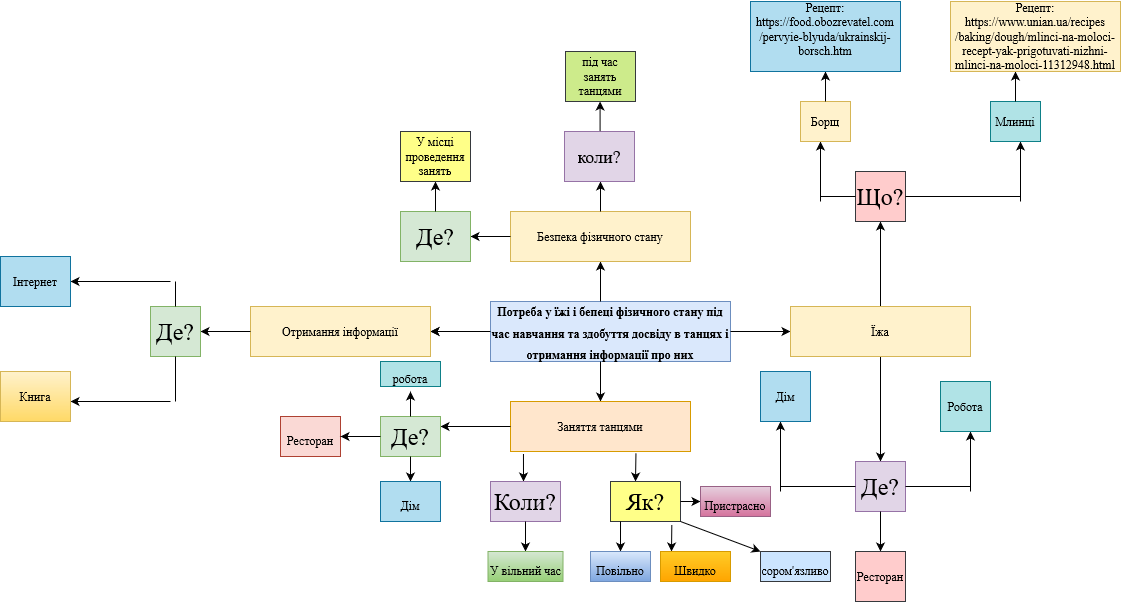

The diagram above was exported from draw.io. Its source (the exported page's mxGraphModel, read from the mxfile embedded in the PNG):
<mxGraphModel dx="1422" dy="749" grid="1" gridSize="10" guides="1" tooltips="1" connect="1" arrows="1" fold="1" page="1" pageScale="1" pageWidth="1169" pageHeight="1654" math="0" shadow="0">
  <root>
    <mxCell id="0" />
    <mxCell id="1" parent="0" />
    <mxCell id="L1BZked63yNuJEHoVPTp-17" value="" style="edgeStyle=orthogonalEdgeStyle;rounded=0;orthogonalLoop=1;jettySize=auto;html=1;fontFamily=Times New Roman;fontSize=24;" parent="1" source="L1BZked63yNuJEHoVPTp-1" target="L1BZked63yNuJEHoVPTp-7" edge="1">
      <mxGeometry relative="1" as="geometry" />
    </mxCell>
    <mxCell id="L1BZked63yNuJEHoVPTp-1" value="&lt;h2 dir=&quot;auto&quot;&gt;&lt;font style=&quot;font-size: 12px;&quot; face=&quot;Times New Roman&quot;&gt;Потреба у їжі і бепеці фізичного стану під час навчання та здобуття досвіду в танцях і отримання інформації про них&lt;/font&gt;&lt;/h2&gt;" style="rounded=0;whiteSpace=wrap;html=1;fillColor=#dae8fc;strokeColor=#6c8ebf;" parent="1" vertex="1">
      <mxGeometry x="510" y="340" width="240" height="60" as="geometry" />
    </mxCell>
    <mxCell id="L1BZked63yNuJEHoVPTp-2" value="" style="endArrow=classic;html=1;rounded=0;fontFamily=Times New Roman;fontSize=12;" parent="1" edge="1">
      <mxGeometry width="50" height="50" relative="1" as="geometry">
        <mxPoint x="620" y="340" as="sourcePoint" />
        <mxPoint x="620" y="300" as="targetPoint" />
      </mxGeometry>
    </mxCell>
    <mxCell id="L1BZked63yNuJEHoVPTp-3" value="Безпека фізичного стану" style="rounded=0;whiteSpace=wrap;html=1;fontFamily=Times New Roman;fontSize=12;fillColor=#fff2cc;strokeColor=#d6b656;" parent="1" vertex="1">
      <mxGeometry x="530" y="250" width="180" height="50" as="geometry" />
    </mxCell>
    <mxCell id="L1BZked63yNuJEHoVPTp-4" value="" style="endArrow=classic;html=1;rounded=0;fontFamily=Times New Roman;fontSize=12;exitX=1;exitY=0.5;exitDx=0;exitDy=0;" parent="1" source="L1BZked63yNuJEHoVPTp-1" edge="1">
      <mxGeometry width="50" height="50" relative="1" as="geometry">
        <mxPoint x="630" y="380" as="sourcePoint" />
        <mxPoint x="810" y="370" as="targetPoint" />
      </mxGeometry>
    </mxCell>
    <mxCell id="L1BZked63yNuJEHoVPTp-6" value="" style="endArrow=classic;html=1;rounded=0;fontFamily=Times New Roman;fontSize=12;exitX=0;exitY=0.5;exitDx=0;exitDy=0;" parent="1" source="L1BZked63yNuJEHoVPTp-1" edge="1">
      <mxGeometry width="50" height="50" relative="1" as="geometry">
        <mxPoint x="630" y="380" as="sourcePoint" />
        <mxPoint x="450" y="370" as="targetPoint" />
      </mxGeometry>
    </mxCell>
    <mxCell id="L1BZked63yNuJEHoVPTp-7" value="Отримання інформації" style="rounded=0;whiteSpace=wrap;html=1;fontFamily=Times New Roman;fontSize=12;fillColor=#fff2cc;strokeColor=#d6b656;" parent="1" vertex="1">
      <mxGeometry x="270" y="345" width="180" height="50" as="geometry" />
    </mxCell>
    <mxCell id="L1BZked63yNuJEHoVPTp-8" value="" style="endArrow=classic;html=1;rounded=0;fontFamily=Times New Roman;fontSize=12;" parent="1" edge="1">
      <mxGeometry width="50" height="50" relative="1" as="geometry">
        <mxPoint x="620" y="400" as="sourcePoint" />
        <mxPoint x="620" y="440" as="targetPoint" />
      </mxGeometry>
    </mxCell>
    <mxCell id="L1BZked63yNuJEHoVPTp-9" value="Заняття танцями" style="rounded=0;whiteSpace=wrap;html=1;fontFamily=Times New Roman;fontSize=12;fillColor=#ffe6cc;strokeColor=#d79b00;" parent="1" vertex="1">
      <mxGeometry x="530" y="440" width="180" height="50" as="geometry" />
    </mxCell>
    <mxCell id="L1BZked63yNuJEHoVPTp-10" value="" style="endArrow=classic;html=1;rounded=0;fontFamily=Times New Roman;fontSize=12;exitX=0;exitY=0.5;exitDx=0;exitDy=0;" parent="1" source="L1BZked63yNuJEHoVPTp-7" edge="1">
      <mxGeometry width="50" height="50" relative="1" as="geometry">
        <mxPoint x="630" y="380" as="sourcePoint" />
        <mxPoint x="220" y="370" as="targetPoint" />
      </mxGeometry>
    </mxCell>
    <mxCell id="L1BZked63yNuJEHoVPTp-12" value="&lt;font style=&quot;font-size: 24px;&quot;&gt;Де?&lt;/font&gt;" style="rounded=0;whiteSpace=wrap;html=1;fontFamily=Times New Roman;fontSize=12;fillColor=#d5e8d4;strokeColor=#82b366;" parent="1" vertex="1">
      <mxGeometry x="170" y="345" width="50" height="50" as="geometry" />
    </mxCell>
    <mxCell id="L1BZked63yNuJEHoVPTp-18" value="" style="endArrow=none;html=1;rounded=0;fontFamily=Times New Roman;fontSize=24;exitX=0.5;exitY=0;exitDx=0;exitDy=0;" parent="1" source="L1BZked63yNuJEHoVPTp-12" edge="1">
      <mxGeometry width="50" height="50" relative="1" as="geometry">
        <mxPoint x="510" y="380" as="sourcePoint" />
        <mxPoint x="195" y="320" as="targetPoint" />
      </mxGeometry>
    </mxCell>
    <mxCell id="L1BZked63yNuJEHoVPTp-19" value="" style="endArrow=classic;html=1;rounded=0;fontFamily=Times New Roman;fontSize=24;" parent="1" edge="1">
      <mxGeometry width="50" height="50" relative="1" as="geometry">
        <mxPoint x="190" y="320" as="sourcePoint" />
        <mxPoint x="90" y="320" as="targetPoint" />
      </mxGeometry>
    </mxCell>
    <mxCell id="L1BZked63yNuJEHoVPTp-20" value="Інтернет" style="rounded=0;whiteSpace=wrap;html=1;fontFamily=Times New Roman;fontSize=12;fillColor=#b1ddf0;strokeColor=#10739e;" parent="1" vertex="1">
      <mxGeometry x="20" y="295" width="70" height="50" as="geometry" />
    </mxCell>
    <mxCell id="L1BZked63yNuJEHoVPTp-21" value="" style="endArrow=none;html=1;rounded=0;fontFamily=Times New Roman;fontSize=24;exitX=0.5;exitY=1;exitDx=0;exitDy=0;" parent="1" source="L1BZked63yNuJEHoVPTp-12" edge="1">
      <mxGeometry width="50" height="50" relative="1" as="geometry">
        <mxPoint x="510" y="380" as="sourcePoint" />
        <mxPoint x="195" y="440" as="targetPoint" />
      </mxGeometry>
    </mxCell>
    <mxCell id="L1BZked63yNuJEHoVPTp-22" value="" style="endArrow=classic;html=1;rounded=0;fontFamily=Times New Roman;fontSize=24;" parent="1" edge="1">
      <mxGeometry width="50" height="50" relative="1" as="geometry">
        <mxPoint x="190" y="440" as="sourcePoint" />
        <mxPoint x="90" y="440" as="targetPoint" />
      </mxGeometry>
    </mxCell>
    <mxCell id="L1BZked63yNuJEHoVPTp-23" value="Книга" style="rounded=0;whiteSpace=wrap;html=1;fontFamily=Times New Roman;fontSize=12;fillColor=#fff2cc;gradientColor=#ffd966;strokeColor=#d6b656;" parent="1" vertex="1">
      <mxGeometry x="20" y="410" width="70" height="50" as="geometry" />
    </mxCell>
    <mxCell id="L1BZked63yNuJEHoVPTp-25" value="" style="endArrow=classic;html=1;rounded=0;fontFamily=Times New Roman;fontSize=24;exitX=0.5;exitY=0;exitDx=0;exitDy=0;" parent="1" source="L1BZked63yNuJEHoVPTp-5" edge="1">
      <mxGeometry width="50" height="50" relative="1" as="geometry">
        <mxPoint x="510" y="380" as="sourcePoint" />
        <mxPoint x="900" y="260" as="targetPoint" />
      </mxGeometry>
    </mxCell>
    <mxCell id="L1BZked63yNuJEHoVPTp-26" value="" style="endArrow=classic;html=1;rounded=0;fontFamily=Times New Roman;fontSize=24;" parent="1" edge="1">
      <mxGeometry width="50" height="50" relative="1" as="geometry">
        <mxPoint x="900" y="390" as="sourcePoint" />
        <mxPoint x="900" y="500" as="targetPoint" />
      </mxGeometry>
    </mxCell>
    <mxCell id="L1BZked63yNuJEHoVPTp-5" value="Їжа" style="rounded=0;whiteSpace=wrap;html=1;fontFamily=Times New Roman;fontSize=12;fillColor=#fff2cc;strokeColor=#d6b656;" parent="1" vertex="1">
      <mxGeometry x="810" y="345" width="180" height="50" as="geometry" />
    </mxCell>
    <mxCell id="L1BZked63yNuJEHoVPTp-27" value="&lt;font style=&quot;font-size: 24px;&quot;&gt;Де?&lt;/font&gt;" style="rounded=0;whiteSpace=wrap;html=1;fontFamily=Times New Roman;fontSize=12;fillColor=#e1d5e7;strokeColor=#9673a6;" parent="1" vertex="1">
      <mxGeometry x="875" y="500" width="50" height="50" as="geometry" />
    </mxCell>
    <mxCell id="L1BZked63yNuJEHoVPTp-28" value="" style="endArrow=none;html=1;rounded=0;fontFamily=Times New Roman;fontSize=24;entryX=0;entryY=0.5;entryDx=0;entryDy=0;" parent="1" target="L1BZked63yNuJEHoVPTp-27" edge="1">
      <mxGeometry width="50" height="50" relative="1" as="geometry">
        <mxPoint x="800" y="525" as="sourcePoint" />
        <mxPoint x="600" y="330" as="targetPoint" />
      </mxGeometry>
    </mxCell>
    <mxCell id="L1BZked63yNuJEHoVPTp-29" value="" style="endArrow=classic;html=1;rounded=0;fontFamily=Times New Roman;fontSize=24;" parent="1" edge="1">
      <mxGeometry width="50" height="50" relative="1" as="geometry">
        <mxPoint x="800" y="530" as="sourcePoint" />
        <mxPoint x="800" y="460" as="targetPoint" />
      </mxGeometry>
    </mxCell>
    <mxCell id="L1BZked63yNuJEHoVPTp-30" value="Дім" style="rounded=0;whiteSpace=wrap;html=1;fontFamily=Times New Roman;fontSize=12;fillColor=#b1ddf0;strokeColor=#10739e;" parent="1" vertex="1">
      <mxGeometry x="780" y="410" width="50" height="50" as="geometry" />
    </mxCell>
    <mxCell id="L1BZked63yNuJEHoVPTp-32" value="" style="endArrow=none;html=1;rounded=0;fontFamily=Times New Roman;fontSize=24;exitX=1;exitY=0.5;exitDx=0;exitDy=0;" parent="1" source="L1BZked63yNuJEHoVPTp-27" edge="1">
      <mxGeometry width="50" height="50" relative="1" as="geometry">
        <mxPoint x="550" y="380" as="sourcePoint" />
        <mxPoint x="990" y="525" as="targetPoint" />
      </mxGeometry>
    </mxCell>
    <mxCell id="L1BZked63yNuJEHoVPTp-33" value="" style="endArrow=classic;html=1;rounded=0;fontFamily=Times New Roman;fontSize=24;" parent="1" edge="1">
      <mxGeometry width="50" height="50" relative="1" as="geometry">
        <mxPoint x="990" y="530" as="sourcePoint" />
        <mxPoint x="990" y="470" as="targetPoint" />
      </mxGeometry>
    </mxCell>
    <mxCell id="L1BZked63yNuJEHoVPTp-34" value="Робота" style="rounded=0;whiteSpace=wrap;html=1;fontFamily=Times New Roman;fontSize=12;fillColor=#b0e3e6;strokeColor=#0e8088;" parent="1" vertex="1">
      <mxGeometry x="960" y="420" width="50" height="50" as="geometry" />
    </mxCell>
    <mxCell id="L1BZked63yNuJEHoVPTp-35" value="" style="endArrow=classic;html=1;rounded=0;fontFamily=Times New Roman;fontSize=24;exitX=0.5;exitY=1;exitDx=0;exitDy=0;" parent="1" source="L1BZked63yNuJEHoVPTp-27" edge="1">
      <mxGeometry width="50" height="50" relative="1" as="geometry">
        <mxPoint x="550" y="450" as="sourcePoint" />
        <mxPoint x="900" y="590" as="targetPoint" />
      </mxGeometry>
    </mxCell>
    <mxCell id="L1BZked63yNuJEHoVPTp-36" value="Ресторан" style="rounded=0;whiteSpace=wrap;html=1;fontFamily=Times New Roman;fontSize=12;fillColor=#ffcccc;strokeColor=#36393d;" parent="1" vertex="1">
      <mxGeometry x="875" y="590" width="50" height="50" as="geometry" />
    </mxCell>
    <mxCell id="L1BZked63yNuJEHoVPTp-37" value="&lt;font style=&quot;font-size: 24px;&quot;&gt;Що?&lt;/font&gt;" style="rounded=0;whiteSpace=wrap;html=1;fontFamily=Times New Roman;fontSize=12;fillColor=#ffcccc;strokeColor=#36393d;" parent="1" vertex="1">
      <mxGeometry x="875" y="210" width="50" height="50" as="geometry" />
    </mxCell>
    <mxCell id="L1BZked63yNuJEHoVPTp-38" value="" style="endArrow=none;html=1;rounded=0;fontFamily=Times New Roman;fontSize=24;entryX=0;entryY=0.5;entryDx=0;entryDy=0;" parent="1" target="L1BZked63yNuJEHoVPTp-37" edge="1">
      <mxGeometry width="50" height="50" relative="1" as="geometry">
        <mxPoint x="840" y="235" as="sourcePoint" />
        <mxPoint x="640" y="380" as="targetPoint" />
      </mxGeometry>
    </mxCell>
    <mxCell id="L1BZked63yNuJEHoVPTp-39" value="" style="endArrow=classic;html=1;rounded=0;fontFamily=Times New Roman;fontSize=24;" parent="1" edge="1">
      <mxGeometry width="50" height="50" relative="1" as="geometry">
        <mxPoint x="840" y="240" as="sourcePoint" />
        <mxPoint x="840" y="180" as="targetPoint" />
      </mxGeometry>
    </mxCell>
    <mxCell id="L1BZked63yNuJEHoVPTp-41" value="" style="endArrow=none;html=1;rounded=0;fontFamily=Times New Roman;fontSize=24;entryX=1;entryY=0.5;entryDx=0;entryDy=0;" parent="1" target="L1BZked63yNuJEHoVPTp-37" edge="1">
      <mxGeometry width="50" height="50" relative="1" as="geometry">
        <mxPoint x="1040" y="235" as="sourcePoint" />
        <mxPoint x="640" y="380" as="targetPoint" />
      </mxGeometry>
    </mxCell>
    <mxCell id="L1BZked63yNuJEHoVPTp-42" value="" style="endArrow=classic;html=1;rounded=0;fontFamily=Times New Roman;fontSize=24;" parent="1" edge="1">
      <mxGeometry width="50" height="50" relative="1" as="geometry">
        <mxPoint x="1040" y="240" as="sourcePoint" />
        <mxPoint x="1040" y="180" as="targetPoint" />
      </mxGeometry>
    </mxCell>
    <mxCell id="L1BZked63yNuJEHoVPTp-43" value="Борщ" style="rounded=0;whiteSpace=wrap;html=1;fontFamily=Times New Roman;fontSize=12;fillColor=#fff2cc;strokeColor=#d6b656;" parent="1" vertex="1">
      <mxGeometry x="820" y="140" width="50" height="40" as="geometry" />
    </mxCell>
    <mxCell id="L1BZked63yNuJEHoVPTp-44" value="Млинці" style="rounded=0;whiteSpace=wrap;html=1;fontFamily=Times New Roman;fontSize=12;fillColor=#b0e3e6;strokeColor=#0e8088;" parent="1" vertex="1">
      <mxGeometry x="1010" y="140" width="50" height="40" as="geometry" />
    </mxCell>
    <mxCell id="L1BZked63yNuJEHoVPTp-45" value="" style="endArrow=classic;html=1;rounded=0;fontFamily=Times New Roman;fontSize=24;exitX=0.5;exitY=0;exitDx=0;exitDy=0;entryX=0.5;entryY=1;entryDx=0;entryDy=0;" parent="1" source="L1BZked63yNuJEHoVPTp-43" target="L1BZked63yNuJEHoVPTp-46" edge="1">
      <mxGeometry width="50" height="50" relative="1" as="geometry">
        <mxPoint x="570" y="280" as="sourcePoint" />
        <mxPoint x="845" y="120" as="targetPoint" />
      </mxGeometry>
    </mxCell>
    <mxCell id="L1BZked63yNuJEHoVPTp-46" value="&lt;div&gt;Рецепт:&lt;/div&gt;&lt;div&gt;https://food.obozrevatel.com/pervyie-blyuda/ukrainskij-borsch.htm&lt;br&gt;&lt;/div&gt;&lt;div&gt;&lt;br&gt;&lt;/div&gt;" style="rounded=0;whiteSpace=wrap;html=1;fontFamily=Times New Roman;fontSize=12;fillColor=#b1ddf0;strokeColor=#10739e;" parent="1" vertex="1">
      <mxGeometry x="770" y="40" width="150" height="70" as="geometry" />
    </mxCell>
    <mxCell id="L1BZked63yNuJEHoVPTp-48" value="" style="endArrow=classic;html=1;rounded=0;fontFamily=Times New Roman;fontSize=24;exitX=0.5;exitY=0;exitDx=0;exitDy=0;" parent="1" source="L1BZked63yNuJEHoVPTp-44" edge="1">
      <mxGeometry width="50" height="50" relative="1" as="geometry">
        <mxPoint x="660" y="280" as="sourcePoint" />
        <mxPoint x="1035" y="110" as="targetPoint" />
      </mxGeometry>
    </mxCell>
    <mxCell id="L1BZked63yNuJEHoVPTp-51" value="&lt;div&gt;Рецепт:&lt;/div&gt;https://www.unian.ua/recipes/baking/dough/mlinci-na-moloci-recept-yak-prigotuvati-nizhni-mlinci-na-moloci-11312948.html" style="rounded=0;whiteSpace=wrap;html=1;fontFamily=Times New Roman;fontSize=12;fillColor=#fff2cc;strokeColor=#d6b656;" parent="1" vertex="1">
      <mxGeometry x="970" y="40" width="170" height="70" as="geometry" />
    </mxCell>
    <mxCell id="L1BZked63yNuJEHoVPTp-52" value="" style="endArrow=classic;html=1;rounded=0;fontFamily=Times New Roman;fontSize=24;exitX=0.5;exitY=0;exitDx=0;exitDy=0;" parent="1" source="L1BZked63yNuJEHoVPTp-3" edge="1">
      <mxGeometry width="50" height="50" relative="1" as="geometry">
        <mxPoint x="650" y="320" as="sourcePoint" />
        <mxPoint x="620" y="220" as="targetPoint" />
      </mxGeometry>
    </mxCell>
    <mxCell id="L1BZked63yNuJEHoVPTp-54" value="&lt;font style=&quot;font-size: 18px;&quot;&gt;коли?&lt;/font&gt;" style="rounded=0;whiteSpace=wrap;html=1;fontFamily=Times New Roman;fontSize=12;fillColor=#e1d5e7;strokeColor=#9673a6;" parent="1" vertex="1">
      <mxGeometry x="584" y="170" width="70" height="50" as="geometry" />
    </mxCell>
    <mxCell id="L1BZked63yNuJEHoVPTp-55" value="" style="endArrow=classic;html=1;rounded=0;fontFamily=Times New Roman;fontSize=24;exitX=0.5;exitY=0;exitDx=0;exitDy=0;" parent="1" edge="1">
      <mxGeometry width="50" height="50" relative="1" as="geometry">
        <mxPoint x="619.5799999999999" y="170" as="sourcePoint" />
        <mxPoint x="619.5799999999999" y="140" as="targetPoint" />
      </mxGeometry>
    </mxCell>
    <mxCell id="L1BZked63yNuJEHoVPTp-56" value="під час занять танцями" style="rounded=0;whiteSpace=wrap;html=1;fontFamily=Times New Roman;fontSize=12;fillColor=#cdeb8b;strokeColor=#36393d;" parent="1" vertex="1">
      <mxGeometry x="585" y="90" width="70" height="50" as="geometry" />
    </mxCell>
    <mxCell id="L1BZked63yNuJEHoVPTp-58" value="" style="endArrow=classic;html=1;rounded=0;fontFamily=Times New Roman;fontSize=18;exitX=0;exitY=0.5;exitDx=0;exitDy=0;" parent="1" source="L1BZked63yNuJEHoVPTp-3" edge="1">
      <mxGeometry width="50" height="50" relative="1" as="geometry">
        <mxPoint x="580" y="300" as="sourcePoint" />
        <mxPoint x="490" y="275" as="targetPoint" />
      </mxGeometry>
    </mxCell>
    <mxCell id="L1BZked63yNuJEHoVPTp-59" value="&lt;font style=&quot;font-size: 24px;&quot;&gt;Де&lt;/font&gt;&lt;font style=&quot;font-size: 24px;&quot;&gt;?&lt;/font&gt;" style="rounded=0;whiteSpace=wrap;html=1;fontFamily=Times New Roman;fontSize=12;fillColor=#d5e8d4;strokeColor=#82b366;" parent="1" vertex="1">
      <mxGeometry x="420" y="250" width="70" height="50" as="geometry" />
    </mxCell>
    <mxCell id="L1BZked63yNuJEHoVPTp-60" value="" style="endArrow=classic;html=1;rounded=0;fontFamily=Times New Roman;fontSize=24;exitX=0.5;exitY=0;exitDx=0;exitDy=0;" parent="1" source="L1BZked63yNuJEHoVPTp-59" edge="1">
      <mxGeometry width="50" height="50" relative="1" as="geometry">
        <mxPoint x="580" y="300" as="sourcePoint" />
        <mxPoint x="455" y="220" as="targetPoint" />
      </mxGeometry>
    </mxCell>
    <mxCell id="L1BZked63yNuJEHoVPTp-61" value="У місці проведення занять" style="rounded=0;whiteSpace=wrap;html=1;fontFamily=Times New Roman;fontSize=12;fillColor=#ffff88;strokeColor=#36393d;" parent="1" vertex="1">
      <mxGeometry x="420" y="170" width="70" height="50" as="geometry" />
    </mxCell>
    <mxCell id="L1BZked63yNuJEHoVPTp-63" value="" style="endArrow=classic;html=1;rounded=0;fontFamily=Times New Roman;fontSize=24;exitX=0;exitY=0.5;exitDx=0;exitDy=0;" parent="1" source="L1BZked63yNuJEHoVPTp-9" edge="1">
      <mxGeometry width="50" height="50" relative="1" as="geometry">
        <mxPoint x="580" y="460" as="sourcePoint" />
        <mxPoint x="460" y="465" as="targetPoint" />
      </mxGeometry>
    </mxCell>
    <mxCell id="L1BZked63yNuJEHoVPTp-64" value="Де?" style="rounded=0;whiteSpace=wrap;html=1;fontFamily=Times New Roman;fontSize=24;fillColor=#d5e8d4;strokeColor=#82b366;" parent="1" vertex="1">
      <mxGeometry x="400" y="455" width="60" height="40" as="geometry" />
    </mxCell>
    <mxCell id="L1BZked63yNuJEHoVPTp-65" value="" style="endArrow=classic;html=1;rounded=0;fontFamily=Times New Roman;fontSize=24;exitX=0.5;exitY=1;exitDx=0;exitDy=0;" parent="1" source="L1BZked63yNuJEHoVPTp-64" edge="1">
      <mxGeometry width="50" height="50" relative="1" as="geometry">
        <mxPoint x="580" y="470" as="sourcePoint" />
        <mxPoint x="430" y="520" as="targetPoint" />
      </mxGeometry>
    </mxCell>
    <mxCell id="L1BZked63yNuJEHoVPTp-66" value="&lt;font style=&quot;font-size: 12px;&quot;&gt;Дім&lt;/font&gt;" style="rounded=0;whiteSpace=wrap;html=1;fontFamily=Times New Roman;fontSize=24;fillColor=#b1ddf0;strokeColor=#10739e;" parent="1" vertex="1">
      <mxGeometry x="400" y="520" width="60" height="40" as="geometry" />
    </mxCell>
    <mxCell id="L1BZked63yNuJEHoVPTp-67" value="&lt;font style=&quot;font-size: 12px;&quot;&gt;Ресторан&lt;/font&gt;" style="rounded=0;whiteSpace=wrap;html=1;fontFamily=Times New Roman;fontSize=24;fillColor=#fad9d5;strokeColor=#ae4132;" parent="1" vertex="1">
      <mxGeometry x="300" y="455" width="60" height="40" as="geometry" />
    </mxCell>
    <mxCell id="L1BZked63yNuJEHoVPTp-72" value="" style="endArrow=classic;html=1;rounded=0;fontFamily=Times New Roman;fontSize=14;exitX=0;exitY=0.5;exitDx=0;exitDy=0;entryX=1;entryY=0.5;entryDx=0;entryDy=0;" parent="1" source="L1BZked63yNuJEHoVPTp-64" target="L1BZked63yNuJEHoVPTp-67" edge="1">
      <mxGeometry width="50" height="50" relative="1" as="geometry">
        <mxPoint x="580" y="470" as="sourcePoint" />
        <mxPoint x="630" y="420" as="targetPoint" />
      </mxGeometry>
    </mxCell>
    <mxCell id="L1BZked63yNuJEHoVPTp-73" value="" style="endArrow=classic;html=1;rounded=0;fontFamily=Times New Roman;fontSize=14;exitX=0.5;exitY=0;exitDx=0;exitDy=0;" parent="1" source="L1BZked63yNuJEHoVPTp-64" edge="1">
      <mxGeometry width="50" height="50" relative="1" as="geometry">
        <mxPoint x="580" y="470" as="sourcePoint" />
        <mxPoint x="430" y="430" as="targetPoint" />
      </mxGeometry>
    </mxCell>
    <mxCell id="L1BZked63yNuJEHoVPTp-74" value="&lt;font style=&quot;font-size: 12px;&quot;&gt;робота&lt;/font&gt;" style="rounded=0;whiteSpace=wrap;html=1;fontFamily=Times New Roman;fontSize=24;fillColor=#b0e3e6;strokeColor=#0e8088;" parent="1" vertex="1">
      <mxGeometry x="400" y="400" width="60" height="25" as="geometry" />
    </mxCell>
    <mxCell id="L1BZked63yNuJEHoVPTp-75" value="" style="endArrow=classic;html=1;rounded=0;fontFamily=Times New Roman;fontSize=12;exitX=0.072;exitY=1.05;exitDx=0;exitDy=0;exitPerimeter=0;" parent="1" source="L1BZked63yNuJEHoVPTp-9" edge="1">
      <mxGeometry width="50" height="50" relative="1" as="geometry">
        <mxPoint x="580" y="460" as="sourcePoint" />
        <mxPoint x="543" y="520" as="targetPoint" />
      </mxGeometry>
    </mxCell>
    <mxCell id="L1BZked63yNuJEHoVPTp-77" value="Коли?" style="rounded=0;whiteSpace=wrap;html=1;fontFamily=Times New Roman;fontSize=24;fillColor=#e1d5e7;strokeColor=#9673a6;" parent="1" vertex="1">
      <mxGeometry x="510" y="520" width="70" height="40" as="geometry" />
    </mxCell>
    <mxCell id="L1BZked63yNuJEHoVPTp-78" value="" style="endArrow=classic;html=1;rounded=0;fontFamily=Times New Roman;fontSize=12;exitX=0.5;exitY=1;exitDx=0;exitDy=0;" parent="1" source="L1BZked63yNuJEHoVPTp-77" edge="1">
      <mxGeometry width="50" height="50" relative="1" as="geometry">
        <mxPoint x="580" y="460" as="sourcePoint" />
        <mxPoint x="545" y="590" as="targetPoint" />
      </mxGeometry>
    </mxCell>
    <mxCell id="L1BZked63yNuJEHoVPTp-79" value="&lt;font style=&quot;font-size: 12px;&quot;&gt;У вільний час&lt;/font&gt;" style="rounded=0;whiteSpace=wrap;html=1;fontFamily=Times New Roman;fontSize=24;fillColor=#d5e8d4;gradientColor=#97d077;strokeColor=#82b366;" parent="1" vertex="1">
      <mxGeometry x="507.5" y="590" width="75" height="30" as="geometry" />
    </mxCell>
    <mxCell id="L1BZked63yNuJEHoVPTp-83" value="" style="endArrow=classic;html=1;rounded=0;fontFamily=Times New Roman;fontSize=12;exitX=0.697;exitY=1.033;exitDx=0;exitDy=0;exitPerimeter=0;" parent="1" source="L1BZked63yNuJEHoVPTp-9" edge="1">
      <mxGeometry width="50" height="50" relative="1" as="geometry">
        <mxPoint x="580" y="460" as="sourcePoint" />
        <mxPoint x="655" y="520" as="targetPoint" />
      </mxGeometry>
    </mxCell>
    <mxCell id="L1BZked63yNuJEHoVPTp-85" value="Як?" style="rounded=0;whiteSpace=wrap;html=1;fontFamily=Times New Roman;fontSize=24;fillColor=#ffff88;strokeColor=#36393d;" parent="1" vertex="1">
      <mxGeometry x="630" y="520" width="70" height="40" as="geometry" />
    </mxCell>
    <mxCell id="L1BZked63yNuJEHoVPTp-86" value="" style="endArrow=classic;html=1;rounded=0;fontFamily=Times New Roman;fontSize=12;exitX=0.143;exitY=1;exitDx=0;exitDy=0;exitPerimeter=0;" parent="1" source="L1BZked63yNuJEHoVPTp-85" edge="1">
      <mxGeometry width="50" height="50" relative="1" as="geometry">
        <mxPoint x="580" y="460" as="sourcePoint" />
        <mxPoint x="640" y="590" as="targetPoint" />
      </mxGeometry>
    </mxCell>
    <mxCell id="L1BZked63yNuJEHoVPTp-87" value="&lt;font style=&quot;font-size: 12px;&quot;&gt;Повільно&lt;/font&gt;" style="rounded=0;whiteSpace=wrap;html=1;fontFamily=Times New Roman;fontSize=24;fillColor=#dae8fc;gradientColor=#7ea6e0;strokeColor=#6c8ebf;" parent="1" vertex="1">
      <mxGeometry x="610" y="590" width="60" height="30" as="geometry" />
    </mxCell>
    <mxCell id="L1BZked63yNuJEHoVPTp-88" value="" style="endArrow=classic;html=1;rounded=0;fontFamily=Times New Roman;fontSize=12;exitX=0.876;exitY=1.083;exitDx=0;exitDy=0;exitPerimeter=0;" parent="1" source="L1BZked63yNuJEHoVPTp-85" edge="1">
      <mxGeometry width="50" height="50" relative="1" as="geometry">
        <mxPoint x="580" y="460" as="sourcePoint" />
        <mxPoint x="691" y="590" as="targetPoint" />
      </mxGeometry>
    </mxCell>
    <mxCell id="L1BZked63yNuJEHoVPTp-90" value="&lt;font style=&quot;font-size: 12px;&quot;&gt;Швидко&lt;/font&gt;" style="rounded=0;whiteSpace=wrap;html=1;fontFamily=Times New Roman;fontSize=24;fillColor=#ffcd28;gradientColor=#ffa500;strokeColor=#d79b00;" parent="1" vertex="1">
      <mxGeometry x="680" y="590" width="70" height="30" as="geometry" />
    </mxCell>
    <mxCell id="L1BZked63yNuJEHoVPTp-92" value="" style="endArrow=classic;html=1;rounded=0;fontFamily=Times New Roman;fontSize=12;exitX=1;exitY=0.5;exitDx=0;exitDy=0;" parent="1" source="L1BZked63yNuJEHoVPTp-85" edge="1">
      <mxGeometry width="50" height="50" relative="1" as="geometry">
        <mxPoint x="580" y="520" as="sourcePoint" />
        <mxPoint x="720" y="540" as="targetPoint" />
      </mxGeometry>
    </mxCell>
    <mxCell id="L1BZked63yNuJEHoVPTp-93" value="&lt;font style=&quot;font-size: 12px;&quot;&gt;Пристрасно&lt;/font&gt;" style="rounded=0;whiteSpace=wrap;html=1;fontFamily=Times New Roman;fontSize=24;fillColor=#e6d0de;gradientColor=#d5739d;strokeColor=#996185;" parent="1" vertex="1">
      <mxGeometry x="720" y="525" width="70" height="30" as="geometry" />
    </mxCell>
    <mxCell id="L1BZked63yNuJEHoVPTp-94" value="" style="endArrow=classic;html=1;rounded=0;fontFamily=Times New Roman;fontSize=12;exitX=1;exitY=1;exitDx=0;exitDy=0;" parent="1" source="L1BZked63yNuJEHoVPTp-85" edge="1">
      <mxGeometry width="50" height="50" relative="1" as="geometry">
        <mxPoint x="580" y="520" as="sourcePoint" />
        <mxPoint x="780" y="590" as="targetPoint" />
      </mxGeometry>
    </mxCell>
    <mxCell id="L1BZked63yNuJEHoVPTp-96" value="&lt;font style=&quot;font-size: 12px;&quot;&gt;сором'язливо&lt;/font&gt;" style="rounded=0;whiteSpace=wrap;html=1;fontFamily=Times New Roman;fontSize=24;fillColor=#cce5ff;strokeColor=#36393d;" parent="1" vertex="1">
      <mxGeometry x="780" y="590" width="70" height="30" as="geometry" />
    </mxCell>
  </root>
</mxGraphModel>